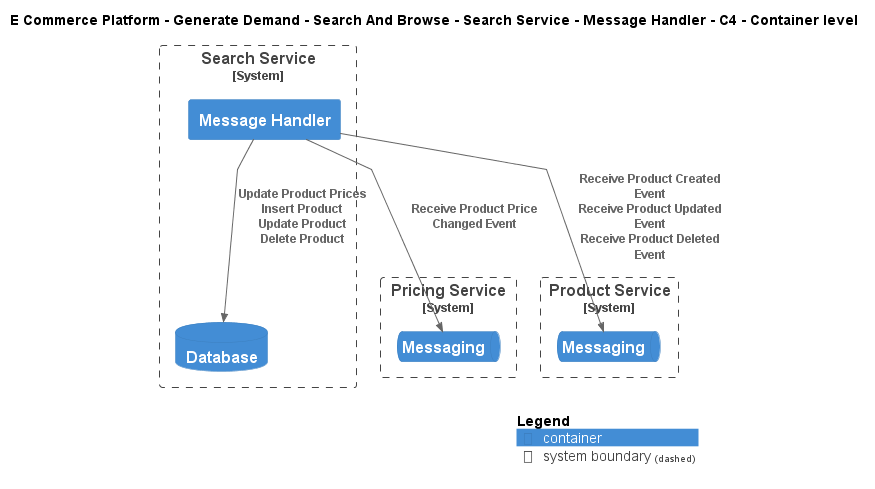

The diagram above was rendered by PlantUML. Its source (embedded in the PNG):
@startuml
!include ..\..\..\..\..\..\..\.c4s\C4_Container.puml

AddElementTag("c4interflow:lifecycle:new", $bgColor=green, $fontColor=#ffffff, $borderColor=green, $shadowing="False")
AddElementTag("c4interflow:lifecycle:changed", $bgColor=orange, $fontColor=#ffffff, $borderColor=orange, $shadowing="False")
AddElementTag("c4interflow:lifecycle:removed", $bgColor=red, $fontColor=#ffffff, $borderColor=red, $shadowing="False")

AddRelTag("c4interflow:lifecycle:new", $textColor=green, $lineColor=green)
AddRelTag("c4interflow:lifecycle:changed", $textColor=orange, $lineColor=orange)
AddRelTag("c4interflow:lifecycle:removed", $textColor=red, $lineColor=red)

SHOW_PERSON_PORTRAIT()
LAYOUT_TOP_DOWN()

skinparam linetype polyline

title E Commerce Platform - Generate Demand - Search And Browse - Search Service - Message Handler - C4 - Container level


System_Boundary(ECommercePlatform.GenerateDemand.SearchAndBrowse.SoftwareSystems.SearchService, "Search Service") {
    Container(ECommercePlatform.GenerateDemand.SearchAndBrowse.SoftwareSystems.SearchService.Containers.MessageHandler, "Message Handler", "", "")
    ContainerDb(ECommercePlatform.GenerateDemand.SearchAndBrowse.SoftwareSystems.SearchService.Containers.Database, "Database", "", "")
}

System_Boundary(ECommercePlatform.CreateProduct.PriceManagement.SoftwareSystems.PricingService, "Pricing Service") {
    ContainerQueue(ECommercePlatform.CreateProduct.PriceManagement.SoftwareSystems.PricingService.Containers.Messaging, "Messaging", "", "")
}

System_Boundary(ECommercePlatform.CreateProduct.ProductInformationManagement.SoftwareSystems.ProductService, "Product Service") {
    ContainerQueue(ECommercePlatform.CreateProduct.ProductInformationManagement.SoftwareSystems.ProductService.Containers.Messaging, "Messaging", "", "")
}

Rel(ECommercePlatform.GenerateDemand.SearchAndBrowse.SoftwareSystems.SearchService.Containers.MessageHandler, ECommercePlatform.CreateProduct.PriceManagement.SoftwareSystems.PricingService.Containers.Messaging, "Receive Product Price Changed Event")
Rel(ECommercePlatform.GenerateDemand.SearchAndBrowse.SoftwareSystems.SearchService.Containers.MessageHandler, ECommercePlatform.GenerateDemand.SearchAndBrowse.SoftwareSystems.SearchService.Containers.Database, "Update Product Prices\nInsert Product\nUpdate Product\nDelete Product")
Rel(ECommercePlatform.GenerateDemand.SearchAndBrowse.SoftwareSystems.SearchService.Containers.MessageHandler, ECommercePlatform.CreateProduct.ProductInformationManagement.SoftwareSystems.ProductService.Containers.Messaging, "Receive Product Created Event\nReceive Product Updated Event\nReceive Product Deleted Event")


SHOW_LEGEND()
@enduml